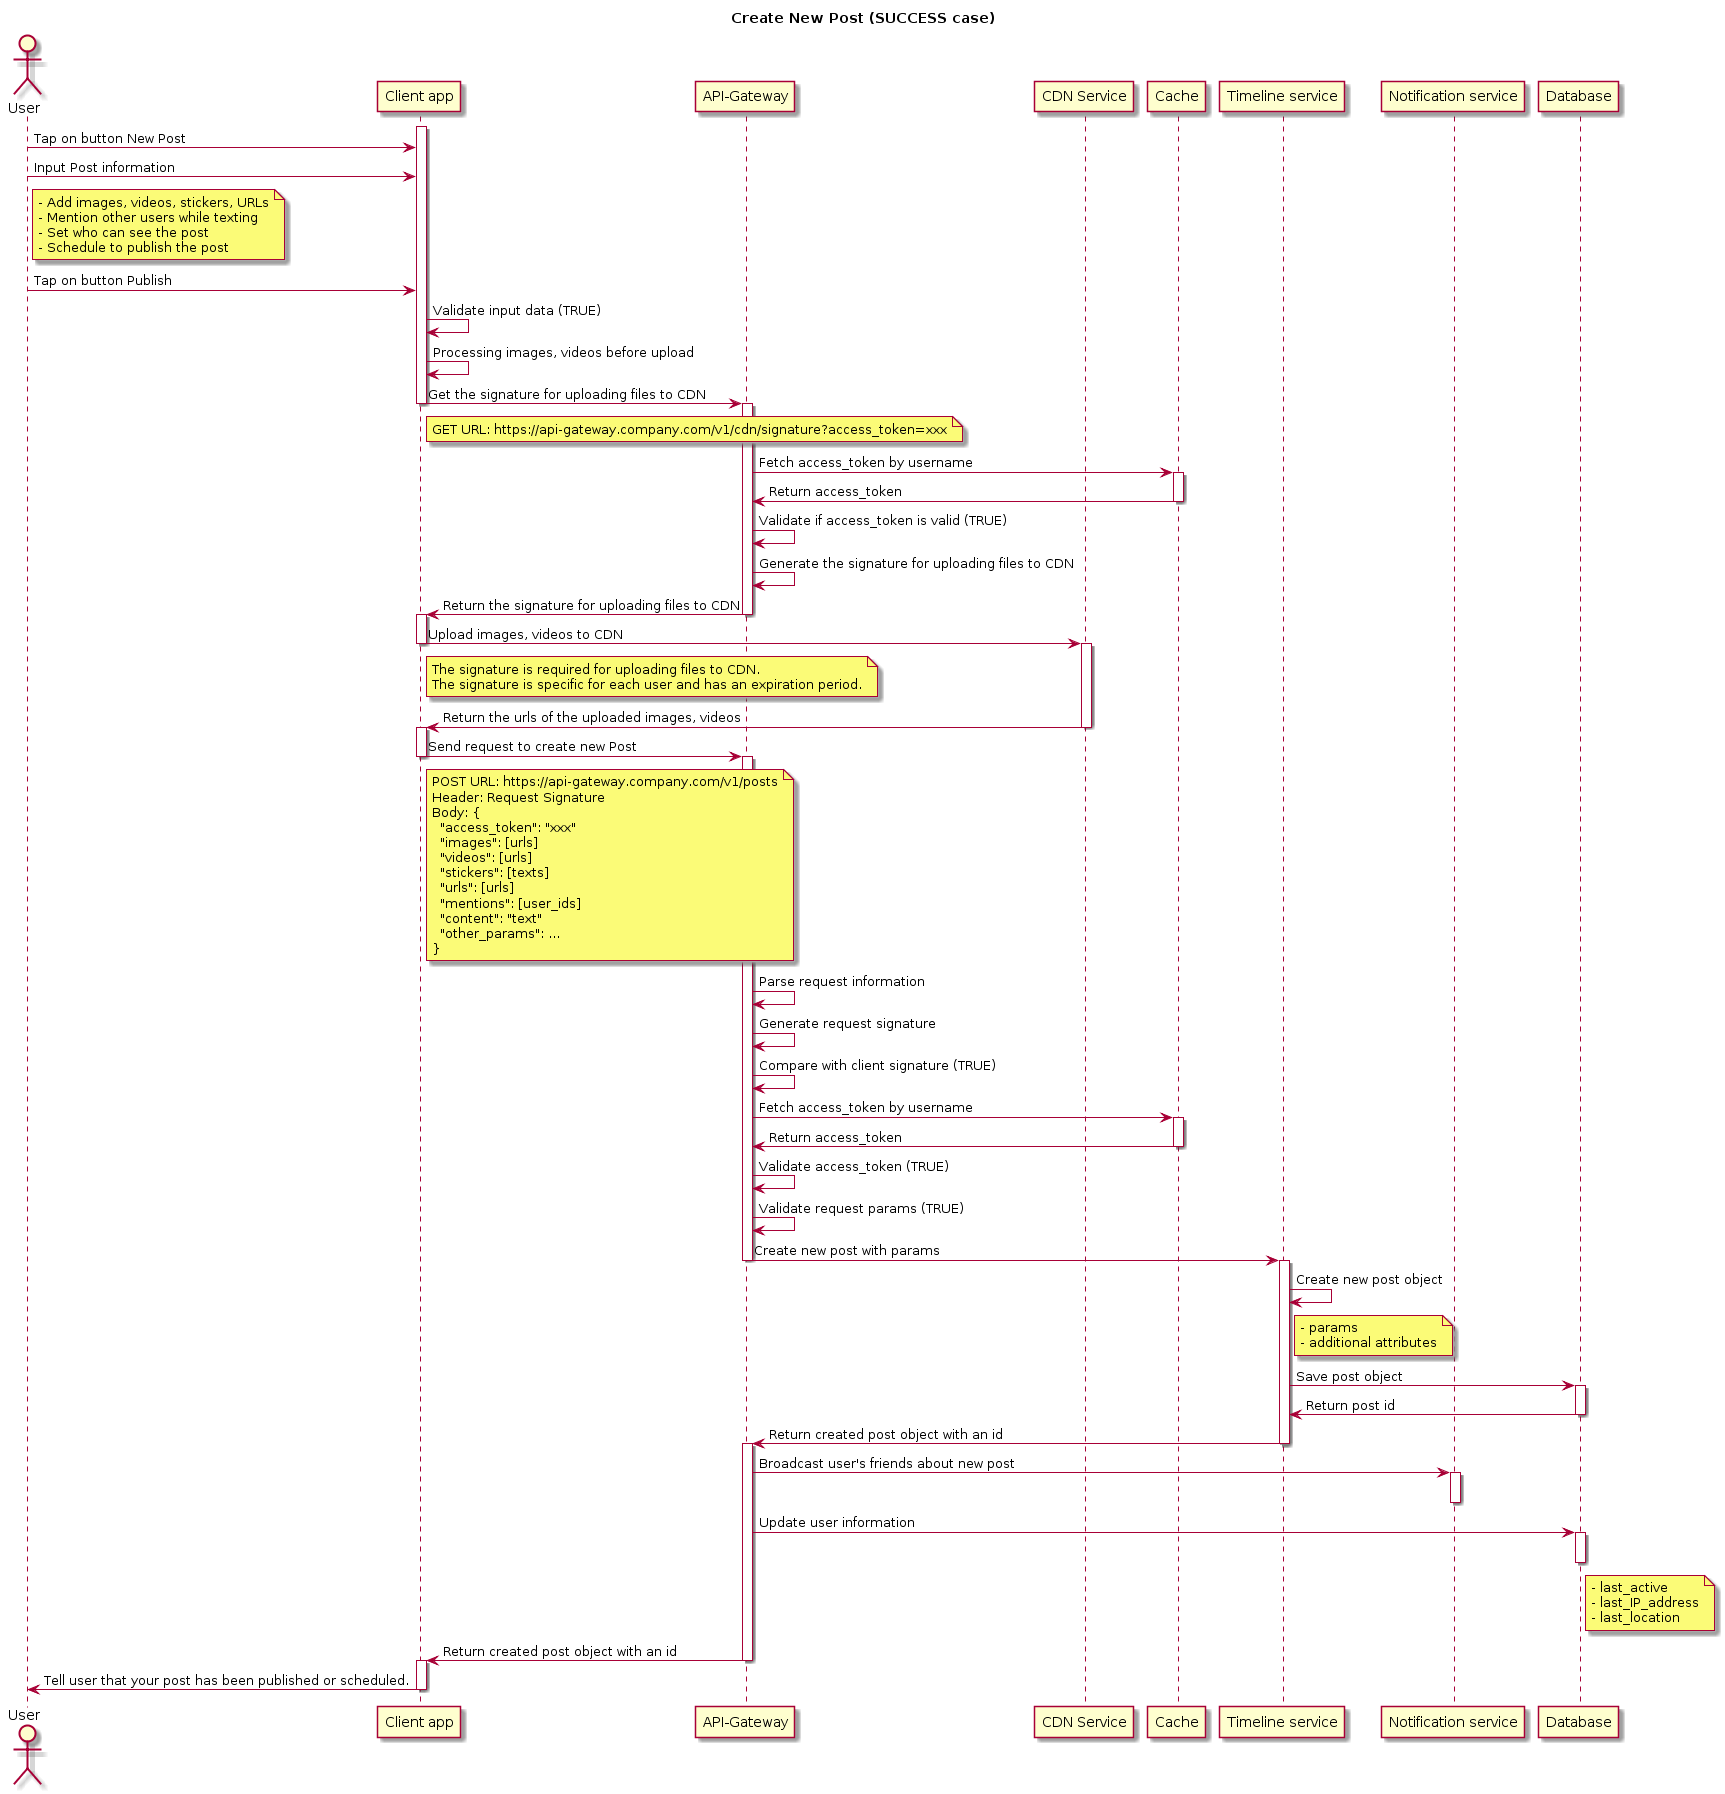

The diagram above was rendered by PlantUML. Its source (embedded in the PNG):
@startuml
title: Create New Post (SUCCESS case)
    actor "User"
    participant "Client app"
    participant "API-Gateway"
    participant "CDN Service"
    participant "Cache"
    participant "Timeline service"
    participant "Notification service"
    
    
    activate "Client app"
    "User" -> "Client app": Tap on button New Post
    "User" -> "Client app": Input Post information
    note right of "User"
            - Add images, videos, stickers, URLs
            - Mention other users while texting
            - Set who can see the post
            - Schedule to publish the post
        end note
    "User" -> "Client app": Tap on button Publish
    "Client app" -> "Client app": Validate input data (TRUE)
    "Client app" -> "Client app": Processing images, videos before upload
    "Client app" -> "API-Gateway": Get the signature for uploading files to CDN
    note right of "Client app"
        GET URL: https://api-gateway.company.com/v1/cdn/signature?access_token=xxx
    end note
    deactivate "Client app"
    activate "API-Gateway"
    "API-Gateway" -> "Cache": Fetch access_token by username
    activate "Cache"
    "Cache" -> "API-Gateway": Return access_token
    deactivate "Cache"
    "API-Gateway" -> "API-Gateway": Validate if access_token is valid (TRUE)
    "API-Gateway" -> "API-Gateway": Generate the signature for uploading files to CDN
    "API-Gateway" -> "Client app": Return the signature for uploading files to CDN
    deactivate "API-Gateway"
    activate "Client app"
    "Client app" -> "CDN Service": Upload images, videos to CDN
    note right of "Client app"
    The signature is required for uploading files to CDN.
    The signature is specific for each user and has an expiration period.
    end note
    deactivate "Client app"
    activate "CDN Service"
    "CDN Service" -> "Client app": Return the urls of the uploaded images, videos
    deactivate "CDN Service"
    activate "Client app"
    "Client app" -> "API-Gateway": Send request to create new Post
    note right of "Client app"
        POST URL: https://api-gateway.company.com/v1/posts
        Header: Request Signature
        Body: {
          "access_token": "xxx"
          "images": [urls]
          "videos": [urls]
          "stickers": [texts]
          "urls": [urls]
          "mentions": [user_ids]
          "content": "text"
          "other_params": ...
        }
    end note
    deactivate "Client app"
    activate "API-Gateway"
    "API-Gateway" -> "API-Gateway": Parse request information
    "API-Gateway" -> "API-Gateway": Generate request signature
    "API-Gateway" -> "API-Gateway": Compare with client signature (TRUE)
    "API-Gateway" -> "Cache": Fetch access_token by username
    activate "Cache"
    "Cache" -> "API-Gateway": Return access_token
    deactivate "Cache"
    "API-Gateway" -> "API-Gateway": Validate access_token (TRUE)
    "API-Gateway" -> "API-Gateway": Validate request params (TRUE)
    "API-Gateway" -> "Timeline service": Create new post with params
    deactivate "API-Gateway"
    activate "Timeline service"
    "Timeline service" -> "Timeline service": Create new post object
    note right of "Timeline service"
      - params
      - additional attributes
    end note
    "Timeline service" -> "Database": Save post object
    activate "Database"
    "Database" -> "Timeline service": Return post id
    deactivate "Database"
    "Timeline service" -> "API-Gateway": Return created post object with an id
    deactivate "Timeline service"
    activate "API-Gateway"
    "API-Gateway" -> "Notification service": Broadcast user's friends about new post
    activate "Notification service"
    deactivate "Notification service"
    "API-Gateway" -> "Database": Update user information
    note right of "Database"
      - last_active
      - last_IP_address
      - last_location
    end note
    activate "Database"
    deactivate "Database"
    "API-Gateway" -> "Client app": Return created post object with an id
    deactivate "API-Gateway"
    activate "Client app"
    "Client app" -> "User": Tell user that your post has been published or scheduled.
    deactivate "Client app"
@enduml